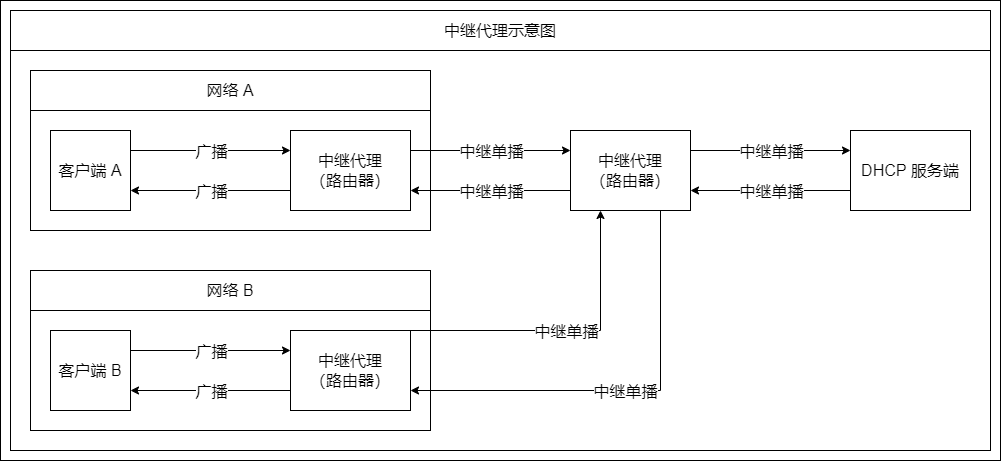

The diagram above was exported from draw.io. Its source (the exported page's mxGraphModel, read from the mxfile embedded in the PNG):
<mxGraphModel dx="2011" dy="1204" grid="1" gridSize="10" guides="0" tooltips="1" connect="1" arrows="0" fold="1" page="1" pageScale="1" pageWidth="827" pageHeight="1169" math="0" shadow="0">
  <root>
    <mxCell id="0" />
    <mxCell id="1" parent="0" />
    <mxCell id="2" value="" style="group" vertex="1" connectable="0" parent="1">
      <mxGeometry x="2870" y="3230" width="1000" height="460" as="geometry" />
    </mxCell>
    <mxCell id="3" value="" style="group;strokeColor=default;container=0;" vertex="1" connectable="0" parent="2">
      <mxGeometry x="10" y="10" width="980" height="440" as="geometry" />
    </mxCell>
    <mxCell id="4" value="" style="rounded=0;whiteSpace=wrap;html=1;fillColor=none;container=0;" vertex="1" parent="2">
      <mxGeometry width="1000" height="460" as="geometry" />
    </mxCell>
    <mxCell id="5" value="网络 A" style="rounded=0;whiteSpace=wrap;html=1;fontSize=16;strokeColor=default;fillColor=default;container=0;" vertex="1" parent="2">
      <mxGeometry x="30" y="70" width="400" height="40" as="geometry" />
    </mxCell>
    <mxCell id="6" value="" style="rounded=0;whiteSpace=wrap;html=1;fontSize=16;strokeColor=default;fillColor=none;container=0;" vertex="1" parent="2">
      <mxGeometry x="30" y="110" width="400" height="120" as="geometry" />
    </mxCell>
    <mxCell id="7" value="网络 B" style="rounded=0;whiteSpace=wrap;html=1;fontSize=16;strokeColor=default;fillColor=default;container=0;" vertex="1" parent="2">
      <mxGeometry x="30" y="270" width="400" height="40" as="geometry" />
    </mxCell>
    <mxCell id="8" value="" style="rounded=0;whiteSpace=wrap;html=1;fontSize=16;strokeColor=default;fillColor=none;container=0;" vertex="1" parent="2">
      <mxGeometry x="30" y="310" width="400" height="120" as="geometry" />
    </mxCell>
    <mxCell id="9" value="客户端 A" style="rounded=0;whiteSpace=wrap;html=1;fontSize=16;strokeColor=default;container=0;" vertex="1" parent="2">
      <mxGeometry x="50" y="130" width="80" height="80" as="geometry" />
    </mxCell>
    <mxCell id="10" value="中继代理&lt;br&gt;（路由器）" style="rounded=0;whiteSpace=wrap;html=1;fontSize=16;strokeColor=default;container=0;" vertex="1" parent="2">
      <mxGeometry x="290" y="130" width="120" height="80" as="geometry" />
    </mxCell>
    <mxCell id="11" value="中继代理&lt;br&gt;（路由器）" style="rounded=0;whiteSpace=wrap;html=1;fontSize=16;strokeColor=default;container=0;" vertex="1" parent="2">
      <mxGeometry x="570" y="130" width="120" height="80" as="geometry" />
    </mxCell>
    <mxCell id="12" value="DHCP 服务端" style="rounded=0;whiteSpace=wrap;html=1;fontSize=16;strokeColor=default;container=0;" vertex="1" parent="2">
      <mxGeometry x="850" y="130" width="120" height="80" as="geometry" />
    </mxCell>
    <mxCell id="13" value="" style="endArrow=classic;html=1;rounded=0;fontSize=16;exitX=1;exitY=0.25;exitDx=0;exitDy=0;entryX=0;entryY=0.25;entryDx=0;entryDy=0;" edge="1" parent="2" source="9" target="10">
      <mxGeometry width="50" height="50" relative="1" as="geometry">
        <mxPoint x="160" y="110" as="sourcePoint" />
        <mxPoint x="210" y="60" as="targetPoint" />
      </mxGeometry>
    </mxCell>
    <mxCell id="14" value="广播" style="edgeLabel;html=1;align=center;verticalAlign=middle;resizable=0;points=[];fontSize=16;container=0;" vertex="1" connectable="0" parent="13">
      <mxGeometry relative="1" as="geometry">
        <mxPoint as="offset" />
      </mxGeometry>
    </mxCell>
    <mxCell id="15" value="" style="endArrow=classic;html=1;rounded=0;fontSize=16;exitX=0;exitY=0.75;exitDx=0;exitDy=0;entryX=1;entryY=0.75;entryDx=0;entryDy=0;" edge="1" parent="2" source="10" target="9">
      <mxGeometry width="50" height="50" relative="1" as="geometry">
        <mxPoint x="140" y="140.0000000000009" as="sourcePoint" />
        <mxPoint x="260" y="140.0000000000009" as="targetPoint" />
      </mxGeometry>
    </mxCell>
    <mxCell id="16" value="广播" style="edgeLabel;html=1;align=center;verticalAlign=middle;resizable=0;points=[];fontSize=16;container=0;" vertex="1" connectable="0" parent="15">
      <mxGeometry relative="1" as="geometry">
        <mxPoint as="offset" />
      </mxGeometry>
    </mxCell>
    <mxCell id="17" value="" style="endArrow=classic;html=1;rounded=0;fontSize=16;exitX=1;exitY=0.25;exitDx=0;exitDy=0;entryX=0;entryY=0.25;entryDx=0;entryDy=0;" edge="1" parent="2" source="10" target="11">
      <mxGeometry width="50" height="50" relative="1" as="geometry">
        <mxPoint x="370" y="110.00000000000091" as="sourcePoint" />
        <mxPoint x="490" y="110.00000000000091" as="targetPoint" />
      </mxGeometry>
    </mxCell>
    <mxCell id="18" value="中继单播" style="edgeLabel;html=1;align=center;verticalAlign=middle;resizable=0;points=[];fontSize=16;container=0;" vertex="1" connectable="0" parent="17">
      <mxGeometry relative="1" as="geometry">
        <mxPoint as="offset" />
      </mxGeometry>
    </mxCell>
    <mxCell id="19" value="" style="endArrow=classic;html=1;rounded=0;fontSize=16;exitX=1;exitY=0.25;exitDx=0;exitDy=0;entryX=0;entryY=0.25;entryDx=0;entryDy=0;" edge="1" parent="2" source="11" target="12">
      <mxGeometry width="50" height="50" relative="1" as="geometry">
        <mxPoint x="420" y="140.0000000000009" as="sourcePoint" />
        <mxPoint x="580" y="140.0000000000009" as="targetPoint" />
      </mxGeometry>
    </mxCell>
    <mxCell id="20" value="中继单播" style="edgeLabel;html=1;align=center;verticalAlign=middle;resizable=0;points=[];fontSize=16;container=0;" vertex="1" connectable="0" parent="19">
      <mxGeometry relative="1" as="geometry">
        <mxPoint as="offset" />
      </mxGeometry>
    </mxCell>
    <mxCell id="21" value="" style="endArrow=classic;html=1;rounded=0;fontSize=16;exitX=0;exitY=0.75;exitDx=0;exitDy=0;entryX=1;entryY=0.75;entryDx=0;entryDy=0;" edge="1" parent="2" source="12" target="11">
      <mxGeometry width="50" height="50" relative="1" as="geometry">
        <mxPoint x="700" y="140.0000000000009" as="sourcePoint" />
        <mxPoint x="860" y="140.0000000000009" as="targetPoint" />
      </mxGeometry>
    </mxCell>
    <mxCell id="22" value="中继单播" style="edgeLabel;html=1;align=center;verticalAlign=middle;resizable=0;points=[];fontSize=16;container=0;" vertex="1" connectable="0" parent="21">
      <mxGeometry relative="1" as="geometry">
        <mxPoint as="offset" />
      </mxGeometry>
    </mxCell>
    <mxCell id="23" value="" style="endArrow=classic;html=1;rounded=0;fontSize=16;exitX=0;exitY=0.75;exitDx=0;exitDy=0;entryX=1;entryY=0.75;entryDx=0;entryDy=0;" edge="1" parent="2" source="11" target="10">
      <mxGeometry width="50" height="50" relative="1" as="geometry">
        <mxPoint x="860" y="220.0000000000009" as="sourcePoint" />
        <mxPoint x="700" y="220.0000000000009" as="targetPoint" />
      </mxGeometry>
    </mxCell>
    <mxCell id="24" value="中继单播" style="edgeLabel;html=1;align=center;verticalAlign=middle;resizable=0;points=[];fontSize=16;container=0;" vertex="1" connectable="0" parent="23">
      <mxGeometry relative="1" as="geometry">
        <mxPoint as="offset" />
      </mxGeometry>
    </mxCell>
    <mxCell id="25" value="客户端 B" style="rounded=0;whiteSpace=wrap;html=1;fontSize=16;strokeColor=default;container=0;" vertex="1" parent="2">
      <mxGeometry x="50" y="330" width="80" height="80" as="geometry" />
    </mxCell>
    <mxCell id="26" value="中继代理&lt;br&gt;（路由器）" style="rounded=0;whiteSpace=wrap;html=1;fontSize=16;strokeColor=default;container=0;" vertex="1" parent="2">
      <mxGeometry x="290" y="330" width="120" height="80" as="geometry" />
    </mxCell>
    <mxCell id="27" value="" style="endArrow=classic;html=1;rounded=0;fontSize=16;exitX=1;exitY=0.25;exitDx=0;exitDy=0;entryX=0;entryY=0.25;entryDx=0;entryDy=0;" edge="1" parent="2" source="25" target="26">
      <mxGeometry width="50" height="50" relative="1" as="geometry">
        <mxPoint x="160" y="310" as="sourcePoint" />
        <mxPoint x="210" y="260" as="targetPoint" />
      </mxGeometry>
    </mxCell>
    <mxCell id="28" value="广播" style="edgeLabel;html=1;align=center;verticalAlign=middle;resizable=0;points=[];fontSize=16;container=0;" vertex="1" connectable="0" parent="27">
      <mxGeometry relative="1" as="geometry">
        <mxPoint as="offset" />
      </mxGeometry>
    </mxCell>
    <mxCell id="29" value="" style="endArrow=classic;html=1;rounded=0;fontSize=16;exitX=0;exitY=0.75;exitDx=0;exitDy=0;entryX=1;entryY=0.75;entryDx=0;entryDy=0;" edge="1" parent="2" source="26" target="25">
      <mxGeometry width="50" height="50" relative="1" as="geometry">
        <mxPoint x="140" y="340.0000000000009" as="sourcePoint" />
        <mxPoint x="260" y="340.0000000000009" as="targetPoint" />
      </mxGeometry>
    </mxCell>
    <mxCell id="30" value="广播" style="edgeLabel;html=1;align=center;verticalAlign=middle;resizable=0;points=[];fontSize=16;container=0;" vertex="1" connectable="0" parent="29">
      <mxGeometry relative="1" as="geometry">
        <mxPoint as="offset" />
      </mxGeometry>
    </mxCell>
    <mxCell id="31" value="" style="endArrow=classic;html=1;rounded=0;fontSize=16;exitX=1;exitY=0;exitDx=0;exitDy=0;entryX=0.25;entryY=1;entryDx=0;entryDy=0;" edge="1" parent="2" source="26" target="11">
      <mxGeometry width="50" height="50" relative="1" as="geometry">
        <mxPoint x="440" y="350.0000000000009" as="sourcePoint" />
        <mxPoint x="600" y="350.0000000000009" as="targetPoint" />
        <Array as="points">
          <mxPoint x="600" y="330" />
        </Array>
      </mxGeometry>
    </mxCell>
    <mxCell id="32" value="中继单播" style="edgeLabel;html=1;align=center;verticalAlign=middle;resizable=0;points=[];fontSize=16;container=0;" vertex="1" connectable="0" parent="31">
      <mxGeometry relative="1" as="geometry">
        <mxPoint as="offset" />
      </mxGeometry>
    </mxCell>
    <mxCell id="33" value="" style="endArrow=classic;html=1;rounded=0;fontSize=16;entryX=1;entryY=0.75;entryDx=0;entryDy=0;exitX=0.75;exitY=1;exitDx=0;exitDy=0;" edge="1" parent="2" source="11" target="26">
      <mxGeometry width="50" height="50" relative="1" as="geometry">
        <mxPoint x="630" y="270" as="sourcePoint" />
        <mxPoint x="690" y="290.0000000000009" as="targetPoint" />
        <Array as="points">
          <mxPoint x="660" y="390" />
        </Array>
      </mxGeometry>
    </mxCell>
    <mxCell id="34" value="中继单播" style="edgeLabel;html=1;align=center;verticalAlign=middle;resizable=0;points=[];fontSize=16;container=0;" vertex="1" connectable="0" parent="33">
      <mxGeometry relative="1" as="geometry">
        <mxPoint as="offset" />
      </mxGeometry>
    </mxCell>
    <mxCell id="35" value="中继代理示意图" style="rounded=0;whiteSpace=wrap;html=1;fontSize=16;strokeColor=default;fillColor=default;container=0;" vertex="1" parent="2">
      <mxGeometry x="10" y="10" width="980" height="40" as="geometry" />
    </mxCell>
    <mxCell id="36" value="" style="endArrow=none;html=1;rounded=0;fontSize=16;" edge="1" parent="2">
      <mxGeometry width="50" height="50" relative="1" as="geometry">
        <mxPoint x="190" y="450" as="sourcePoint" />
        <mxPoint x="30" y="450" as="targetPoint" />
      </mxGeometry>
    </mxCell>
  </root>
</mxGraphModel>